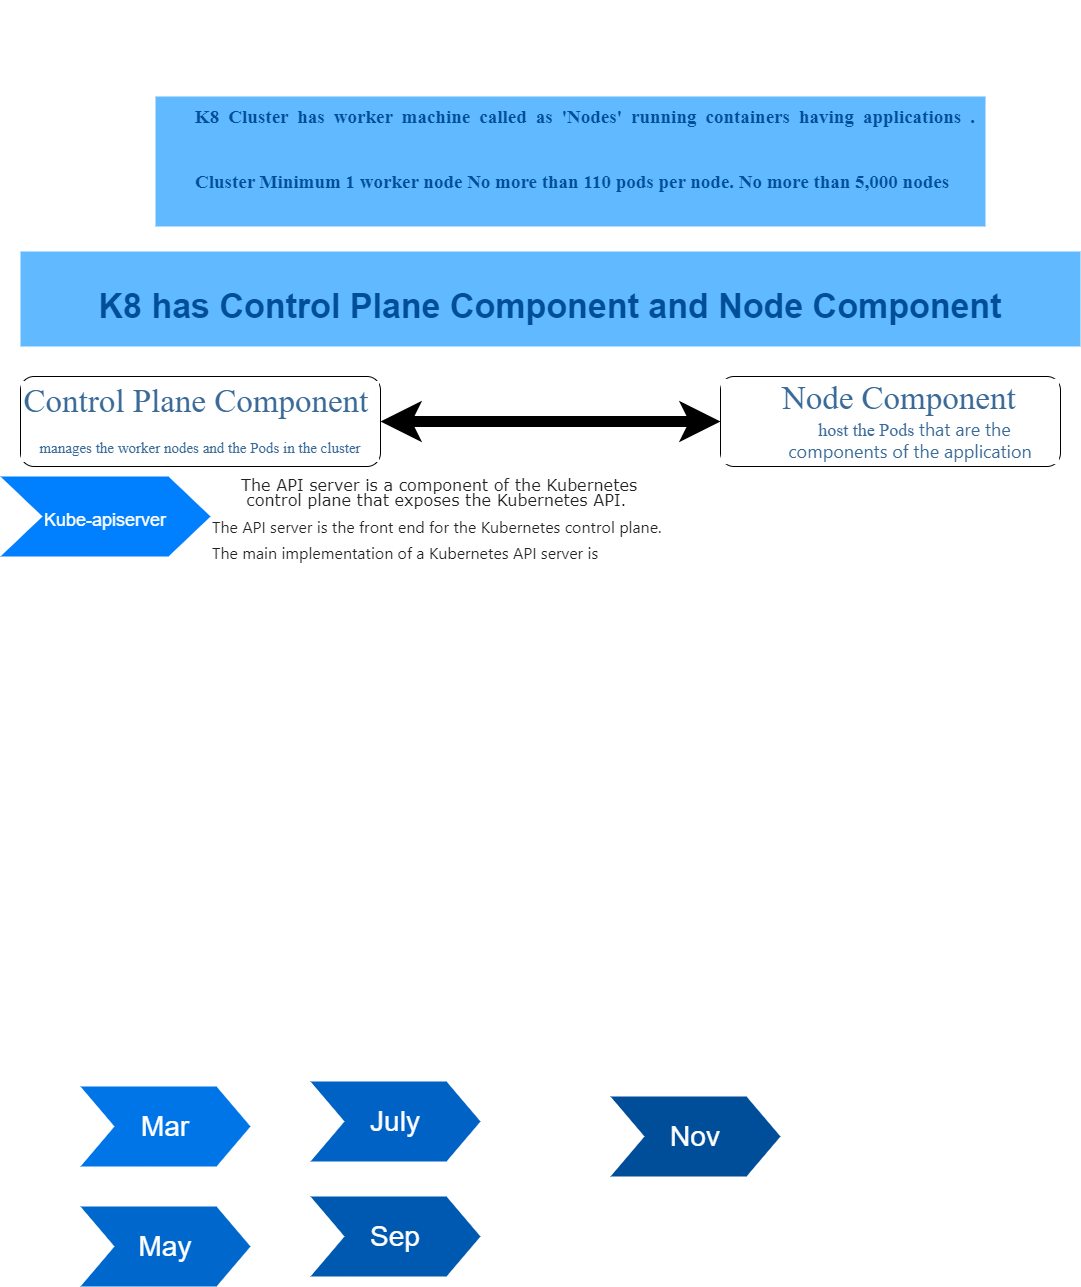

The diagram above was exported from draw.io. Its source (the exported page's mxGraphModel, read from the mxfile embedded in the PNG):
<mxGraphModel dx="1257" dy="3241" grid="1" gridSize="10" guides="1" tooltips="1" connect="1" arrows="1" fold="1" page="1" pageScale="1" pageWidth="1100" pageHeight="850" background="none" math="0" shadow="0">
  <root>
    <mxCell id="0" />
    <mxCell id="1" parent="0" />
    <mxCell id="57fe6abec08f04cb-1" value="&lt;font style=&quot;font-size: 18px;&quot;&gt;Kube-apiserver&lt;/font&gt;" style="shape=step;whiteSpace=wrap;html=1;fontSize=28;fillColor=#0080FF;fontColor=#FFFFFF;strokeColor=none;" parent="1" vertex="1">
      <mxGeometry x="10" y="-1960" width="210" height="80" as="geometry" />
    </mxCell>
    <mxCell id="57fe6abec08f04cb-2" value="Mar" style="shape=step;whiteSpace=wrap;html=1;fontSize=28;fillColor=#0075E8;fontColor=#FFFFFF;strokeColor=none;" parent="1" vertex="1">
      <mxGeometry x="90" y="-1350" width="170" height="80" as="geometry" />
    </mxCell>
    <mxCell id="57fe6abec08f04cb-3" value="May" style="shape=step;whiteSpace=wrap;html=1;fontSize=28;fillColor=#0067CC;fontColor=#FFFFFF;strokeColor=none;" parent="1" vertex="1">
      <mxGeometry x="90" y="-1230" width="170" height="80" as="geometry" />
    </mxCell>
    <mxCell id="57fe6abec08f04cb-4" value="July" style="shape=step;whiteSpace=wrap;html=1;fontSize=28;fillColor=#0062C4;fontColor=#FFFFFF;strokeColor=none;" parent="1" vertex="1">
      <mxGeometry x="320" y="-1355" width="170" height="80" as="geometry" />
    </mxCell>
    <mxCell id="57fe6abec08f04cb-5" value="Sep" style="shape=step;whiteSpace=wrap;html=1;fontSize=28;fillColor=#0059B0;fontColor=#FFFFFF;strokeColor=none;" parent="1" vertex="1">
      <mxGeometry x="320" y="-1240" width="170" height="80" as="geometry" />
    </mxCell>
    <mxCell id="57fe6abec08f04cb-6" value="Nov" style="shape=step;whiteSpace=wrap;html=1;fontSize=28;fillColor=#004D99;fontColor=#FFFFFF;strokeColor=none;" parent="1" vertex="1">
      <mxGeometry x="620" y="-1340" width="170" height="80" as="geometry" />
    </mxCell>
    <mxCell id="57fe6abec08f04cb-7" value="&lt;font style=&quot;font-size: 34px;&quot;&gt;K8 has Control Plane Component and Node Component&lt;/font&gt;" style="text;html=1;strokeColor=none;fillColor=#61BAFF;align=center;verticalAlign=middle;whiteSpace=wrap;fontSize=54;fontStyle=1;fontColor=#004D99;" parent="1" vertex="1">
      <mxGeometry x="30" y="-2185" width="1060" height="95" as="geometry" />
    </mxCell>
    <mxCell id="57fe6abec08f04cb-8" value="&lt;p style=&quot;text-align: center; box-sizing: border-box; margin-top: 0px; margin-bottom: 1rem; max-width: 80%; color: rgb(34, 34, 34); font-size: 16px; background-color: rgb(255, 255, 255); line-height: 90%;&quot;&gt;&lt;font face=&quot;Verdana&quot;&gt;The API server is a component of the Kubernetes control plane&amp;nbsp;that exposes the Kubernetes API.&amp;nbsp;&lt;/font&gt;&lt;/p&gt;&lt;p style=&quot;box-sizing: border-box; margin-top: 0px; margin-bottom: 1rem; max-width: 80%; color: rgb(34, 34, 34); font-family: &amp;quot;open sans&amp;quot;, -apple-system, BlinkMacSystemFont, &amp;quot;segoe ui&amp;quot;, Roboto, &amp;quot;helvetica neue&amp;quot;, Arial, sans-serif, &amp;quot;apple color emoji&amp;quot;, &amp;quot;segoe ui emoji&amp;quot;, &amp;quot;segoe ui symbol&amp;quot;; font-size: 16px; background-color: rgb(255, 255, 255); line-height: 30%;&quot;&gt;The API server is the front end for the Kubernetes control plane.&lt;/p&gt;&lt;p style=&quot;box-sizing: border-box; margin-top: 0px; margin-bottom: 1rem; max-width: 80%; color: rgb(34, 34, 34); font-family: &amp;quot;open sans&amp;quot;, -apple-system, BlinkMacSystemFont, &amp;quot;segoe ui&amp;quot;, Roboto, &amp;quot;helvetica neue&amp;quot;, Arial, sans-serif, &amp;quot;apple color emoji&amp;quot;, &amp;quot;segoe ui emoji&amp;quot;, &amp;quot;segoe ui symbol&amp;quot;; font-size: 16px; background-color: rgb(255, 255, 255); line-height: 90%;&quot;&gt;The main implementation of a Kubernetes API server is&lt;/p&gt;" style="text;spacingTop=-5;fillColor=#ffffff;html=1;align=left;fontSize=12;fontFamily=Helvetica;fillColor=none;strokeColor=none;whiteSpace=wrap;" parent="1" vertex="1">
      <mxGeometry x="220" y="-1960" width="570" height="120" as="geometry" />
    </mxCell>
    <mxCell id="1lUnujJs8GpNytOpGIaV-1" value="&lt;p style=&quot;line-height: 50%;&quot;&gt;&lt;/p&gt;&lt;blockquote style=&quot;margin: 0 0 0 40px; border: none; padding: 0px;&quot;&gt;&lt;h4 style=&quot;text-align: justify;&quot;&gt;&lt;font face=&quot;Times New Roman&quot; style=&quot;font-size: 19px;&quot;&gt;K8 Cluster has worker machine called as 'Nodes' running containers having applications . Cluster Minimum 1 worker node&amp;nbsp;No more than 110 pods per node. No more than 5,000 nodes&lt;/font&gt;&lt;/h4&gt;&lt;/blockquote&gt;&lt;br&gt;&lt;p&gt;&lt;/p&gt;" style="text;html=1;strokeColor=none;fillColor=#61BAFF;align=center;verticalAlign=middle;whiteSpace=wrap;fontSize=54;fontStyle=1;fontColor=#004D99;spacing=1;spacingRight=10;spacingBottom=-68;spacingTop=2;" parent="1" vertex="1">
      <mxGeometry x="165" y="-2340" width="830" height="130" as="geometry" />
    </mxCell>
    <mxCell id="1lUnujJs8GpNytOpGIaV-2" value="&lt;font style=&quot;font-size: 33px;&quot;&gt;Control Plane Component&amp;nbsp;&lt;/font&gt; &lt;font style=&quot;font-size: 15px;&quot;&gt;manages the worker nodes and the Pods in the cluster&lt;/font&gt;" style="rounded=1;whiteSpace=wrap;html=1;fontFamily=Times New Roman;fontSize=34;fontColor=#3a6a98;labelBackgroundColor=default;" parent="1" vertex="1">
      <mxGeometry x="30" y="-2060" width="360" height="90" as="geometry" />
    </mxCell>
    <mxCell id="OSqZ8QJri6_mCJuIusNw-3" value="&lt;blockquote style=&quot;margin: 0px 0px 0px 40px; border: none; padding: 0px;&quot;&gt;&lt;div style=&quot;&quot;&gt;&lt;font style=&quot;font-size: 33px;&quot;&gt;Node Component&lt;/font&gt;&lt;font style=&quot;font-size: 18px;&quot;&gt;&amp;nbsp; &amp;nbsp; &amp;nbsp; &amp;nbsp;&amp;nbsp;&lt;/font&gt;&lt;font style=&quot;font-size: 18px;&quot;&gt;host the&amp;nbsp;Pods&amp;nbsp;&lt;font color=&quot;#3a6a98&quot; style=&quot;font-size: 18px;&quot;&gt;&lt;span style=&quot;font-family: &amp;quot;open sans&amp;quot;, -apple-system, BlinkMacSystemFont, &amp;quot;segoe ui&amp;quot;, Roboto, &amp;quot;helvetica neue&amp;quot;, Arial, sans-serif, &amp;quot;apple color emoji&amp;quot;, &amp;quot;segoe ui emoji&amp;quot;, &amp;quot;segoe ui symbol&amp;quot;; font-size: 18px;&quot;&gt;that are the components of the application&lt;/span&gt;&lt;/font&gt;&lt;/font&gt;&lt;br style=&quot;font-size: 18px;&quot;&gt;&lt;/div&gt;&lt;/blockquote&gt;" style="rounded=1;whiteSpace=wrap;html=1;fontFamily=Times New Roman;fontSize=18;fontColor=#3a6a98;labelBackgroundColor=default;" vertex="1" parent="1">
      <mxGeometry x="730" y="-2060" width="340" height="90" as="geometry" />
    </mxCell>
    <mxCell id="OSqZ8QJri6_mCJuIusNw-6" value="" style="endArrow=classic;startArrow=classic;html=1;rounded=0;fontFamily=Times New Roman;fontSize=58;fontColor=#080808;entryX=0;entryY=0.5;entryDx=0;entryDy=0;exitX=1;exitY=0.5;exitDx=0;exitDy=0;fontStyle=1;strokeWidth=11;" edge="1" parent="1" source="1lUnujJs8GpNytOpGIaV-2" target="OSqZ8QJri6_mCJuIusNw-3">
      <mxGeometry width="50" height="50" relative="1" as="geometry">
        <mxPoint x="420" y="-2070" as="sourcePoint" />
        <mxPoint x="470" y="-2120" as="targetPoint" />
      </mxGeometry>
    </mxCell>
  </root>
</mxGraphModel>